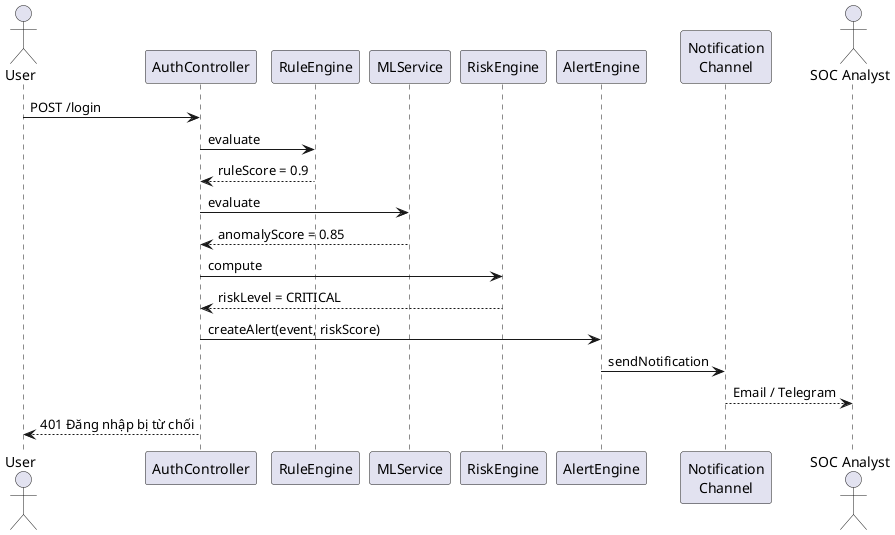

The diagram above was rendered by PlantUML. Its source (embedded in the PNG):
@startuml st03-login-critical-alert
actor User
participant "AuthController" as AC
participant "RuleEngine" as RE
participant "MLService" as ML
participant "RiskEngine" as RK
participant "AlertEngine" as AE
participant "Notification\nChannel" as NC
actor "SOC Analyst" as SOC

User -> AC : POST /login
AC -> RE : evaluate
RE --> AC : ruleScore = 0.9
AC -> ML : evaluate
ML --> AC : anomalyScore = 0.85
AC -> RK : compute
RK --> AC : riskLevel = CRITICAL
AC -> AE : createAlert(event, riskScore)
AE -> NC : sendNotification
NC --> SOC : Email / Telegram
AC --> User : 401 Đăng nhập bị từ chối
@enduml